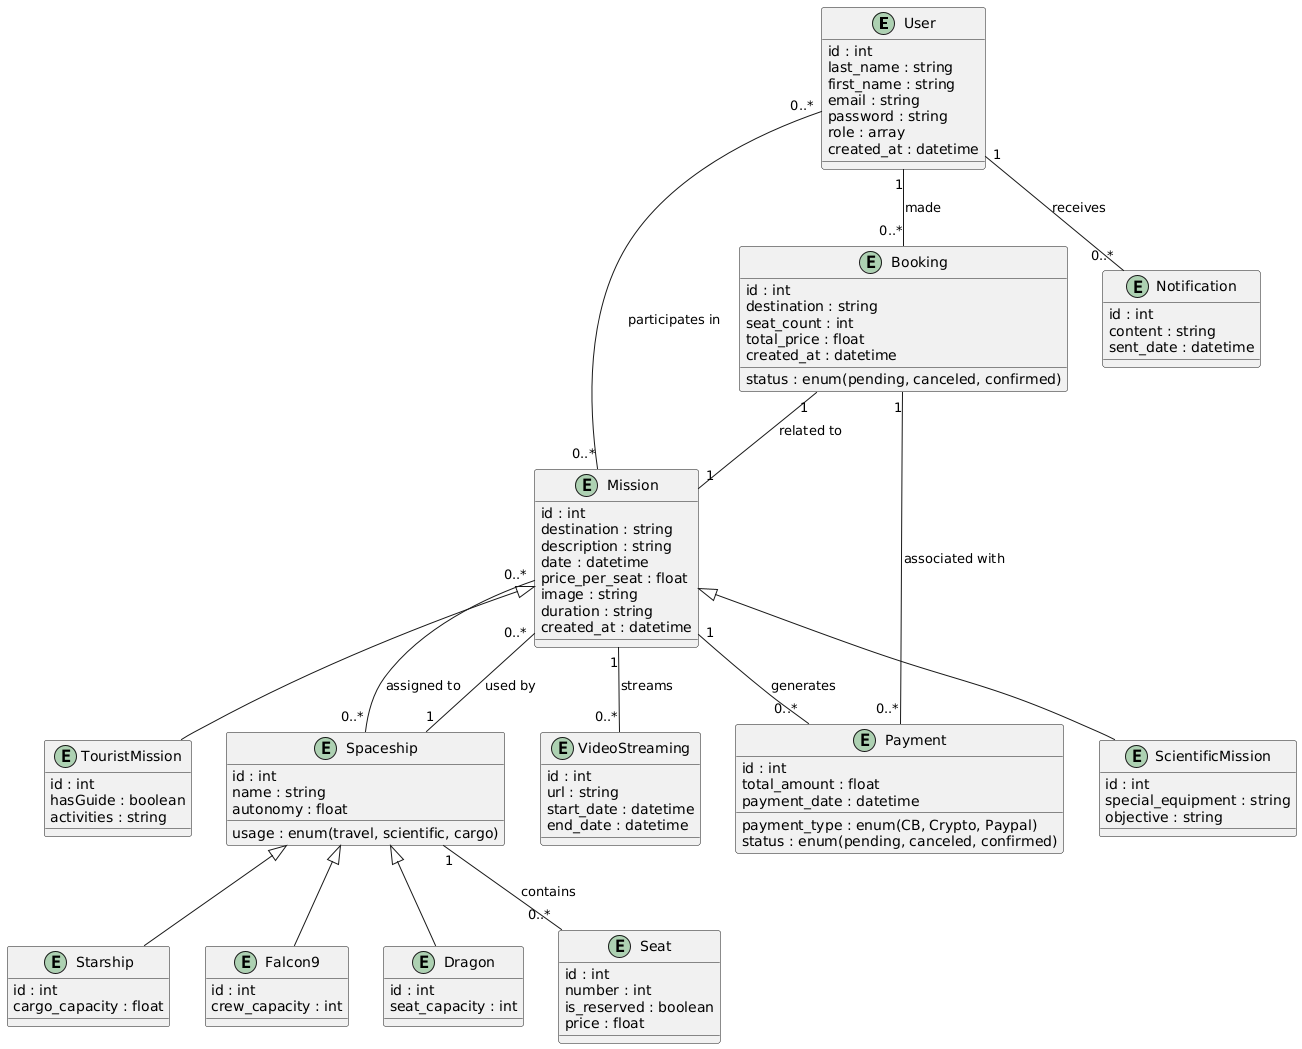

The diagram above was rendered by PlantUML. Its source (embedded in the PNG):
@startuml
entity User {
  id : int
  last_name : string
  first_name : string
  email : string
  password : string
  role : array
  created_at : datetime
}

entity Booking {
  id : int
  destination : string
  seat_count : int
  total_price : float
  status : enum(pending, canceled, confirmed)
  created_at : datetime
}

entity Mission {
  id : int
  destination : string
  description : string
  date : datetime
  price_per_seat : float
  image : string
  duration : string
  created_at : datetime
}

entity TouristMission {
  id : int
  hasGuide : boolean
  activities : string
}

entity ScientificMission {
  id : int
  special_equipment : string
  objective : string
}

entity Payment {
  id : int
  total_amount : float
  payment_type : enum(CB, Crypto, Paypal)
  payment_date : datetime
  status : enum(pending, canceled, confirmed)
}

entity Spaceship {
  id : int
  name : string
  usage : enum(travel, scientific, cargo)
  autonomy : float
}

entity Starship {
  id : int
  cargo_capacity : float
}

entity Falcon9 {
  id : int
  crew_capacity : int
}

entity Dragon {
  id : int
  seat_capacity : int
}

entity Seat {
  id : int
  number : int
  is_reserved : boolean
  price : float
}

entity Notification {
  id : int
  content : string
  sent_date : datetime
}

entity VideoStreaming {
  id : int
  url : string
  start_date : datetime
  end_date : datetime
}

' Relations One-to-Many
User "1" -- "0..*" Booking : made
Booking "1" -- "1" Mission : related to
Spaceship "1" -- "0..*" Mission : used by
Mission "1" -- "0..*" Payment : generates
Booking "1" -- "0..*" Payment : associated with
Spaceship "1" -- "0..*" Seat : contains
User "1" -- "0..*" Notification : receives
Mission "1" -- "0..*" VideoStreaming : streams

' Relations Many-to-Many
Mission "0..*" -- "0..*" Spaceship : assigned to
User "0..*" -- "0..*" Mission : participates in

' Specializations
Mission <|-- TouristMission
Mission <|-- ScientificMission
Spaceship <|-- Starship
Spaceship <|-- Falcon9
Spaceship <|-- Dragon
@enduml